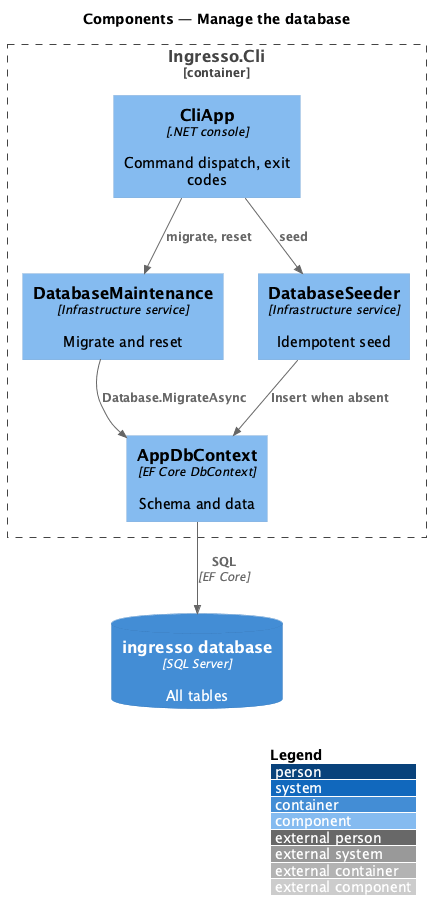

The diagram above was rendered by PlantUML. Its source (embedded in the PNG):
@startuml
!include <C4/C4_Component>
LAYOUT_WITH_LEGEND()
title Components — Manage the database

Container_Boundary(cli, "Ingresso.Cli") {
  Component(app, "CliApp", ".NET console", "Command dispatch, exit codes")
  Component(maint, "DatabaseMaintenance", "Infrastructure service", "Migrate and reset")
  Component(seed, "DatabaseSeeder", "Infrastructure service", "Idempotent seed")
  Component(ctx, "AppDbContext", "EF Core DbContext", "Schema and data")
}
ContainerDb(db, "ingresso database", "SQL Server", "All tables")
Rel(app, maint, "migrate, reset")
Rel(app, seed, "seed")
Rel(maint, ctx, "Database.MigrateAsync")
Rel(seed, ctx, "Insert when absent")
Rel(ctx, db, "SQL", "EF Core")
@enduml